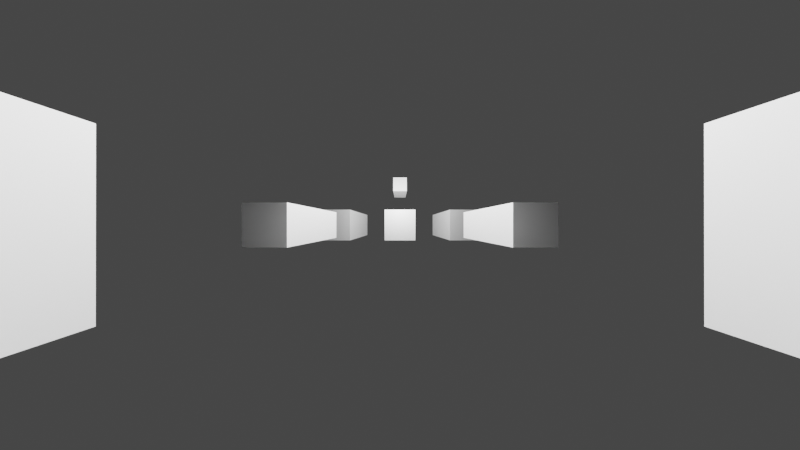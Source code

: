 # Source: cameraTest.blend  (saved by Blender 4.0.36; exported with 4.5.12 LTS)
import bpy
from mathutils import Matrix  # noqa: F401  (used for matrix-valued properties, if any)

bpy.ops.wm.read_factory_settings(use_empty=True)
scene = bpy.context.scene
scene.name = 'Scene'

# ---- collections
col_collection = bpy.data.collections.new('Collection'); scene.collection.children.link(col_collection)

# ---- materials (node trees are filled in below, after node groups)
mat_material = bpy.data.materials.new('Material')
mat_material.alpha_threshold = 0.0
mat_material.use_backface_culling = True
mat_material.use_transparent_shadow = False
mat_material.roughness = 0.5
mat_material.line_color = (0.0, 0.0, 0.0, 1.0)

# ---- material node trees
mat_material.use_nodes = True; mat_material.node_tree.nodes.clear()
_N = mat_material.node_tree.nodes; _L = mat_material.node_tree.links
n0 = _N.new('ShaderNodeOutputMaterial'); n0.name = 'Material Output'; n0.location = (300, 300)
n1 = _N.new('ShaderNodeBsdfPrincipled'); n1.name = 'Principled BSDF'; n1.location = (10, 300)
n1.distribution = 'GGX'
n1.subsurface_method = 'RANDOM_WALK_SKIN'
n1.inputs[3].default_value = 1.45
n1.inputs[27].default_value = (0.0, 0.0, 0.0, 1.0)
n1.inputs[28].default_value = 1.0
_L.new(n1.outputs[0], n0.inputs[0])
n0.is_active_output = True

# ---- world
world_world = bpy.data.worlds.new('World'); scene.world = world_world
world_world.use_nodes = True; world_world.node_tree.nodes.clear()
_N = world_world.node_tree.nodes; _L = world_world.node_tree.links
n0 = _N.new('ShaderNodeOutputWorld'); n0.name = 'World Output'; n0.location = (300, 300)
n1 = _N.new('ShaderNodeBackground'); n1.name = 'Background'; n1.location = (10, 300)
n1.inputs[0].default_value = (0.05088, 0.05088, 0.05088, 1.0)
_L.new(n1.outputs[0], n0.inputs[0])
n0.is_active_output = True
world_world.color = (0.05088, 0.05088, 0.05088)
world_world.use_sun_shadow = False
world_world.sun_shadow_jitter_overblur = 0.0

# ---- cameras
cam_shallow = bpy.data.cameras.new('Shallow')
cam_shallow.clip_end = 100.0
cam_shallow.lens = 49.77
cam_shallow.ortho_scale = 7.314
cam_shallow.lens_unit = 'FOV'
cam_orthographic = bpy.data.cameras.new('Orthographic')
cam_orthographic.type = 'ORTHO'
cam_orthographic.clip_end = 21.7
cam_orthographic.ortho_scale = 10.5
cam_orthographic.show_limits = True
cam_wide = bpy.data.cameras.new('Wide')
cam_wide.clip_end = 100.0
cam_wide.lens = 10.13
cam_wide.ortho_scale = 7.314
cam_wide.lens_unit = 'FOV'
cam_super_wide_angle = bpy.data.cameras.new('Super Wide Angle')
cam_super_wide_angle.clip_end = 100.0
cam_super_wide_angle.lens = 2.619
cam_super_wide_angle.ortho_scale = 7.314
cam_super_wide_angle.lens_unit = 'FOV'

# ---- lights
light_light = bpy.data.lights.new('Light', 'POINT')
light_light.transmission_factor = 0.0
light_light.use_soft_falloff = False
light_light.energy = 1000.0
light_light.shadow_soft_size = 0.1
light_light.shadow_maximum_resolution = 0.006
light_light.use_absolute_resolution = True

# ---- meshes
me_cube = bpy.data.meshes.new('Cube')
me_cube.from_pydata([(1.0, 1.0, 1.0), (1.0, 1.0, -1.0), (1.0, -1.0, 1.0), (1.0, -1.0, -1.0), (-1.0, 1.0, 1.0), (-1.0, 1.0, -1.0), (-1.0, -1.0, 1.0), (-1.0, -1.0, -1.0)], [], [(0, 4, 6, 2), (3, 2, 6, 7), (7, 6, 4, 5), (5, 1, 3, 7), (1, 0, 2, 3), (5, 4, 0, 1)])
_uv = me_cube.uv_layers.new(name='UVMap')
_uv.uv.foreach_set('vector', [0.625, 0.5, 0.875, 0.5, 0.875, 0.75, 0.625, 0.75, 0.375, 0.75, 0.625, 0.75, 0.625, 1.0, 0.375, 1.0, 0.375, 0.0, 0.625, 0.0, 0.625, 0.25, 0.375, 0.25, 0.125, 0.5, 0.375, 0.5, 0.375, 0.75, 0.125, 0.75, 0.375, 0.5, 0.625, 0.5, 0.625, 0.75, 0.375, 0.75, 0.375, 0.25, 0.625, 0.25, 0.625, 0.5, 0.375, 0.5])
me_cube.materials.append(mat_material)
me_cube.use_mirror_vertex_groups = False
me_cube.update()
me_cube_001 = bpy.data.meshes.new('Cube.001')
me_cube_001.from_pydata([(0.5, 0.5, 0.5), (0.5, 0.5, -0.5), (0.5, -0.5, 0.5), (0.5, -0.5, -0.5), (-0.5, 0.5, 0.5), (-0.5, 0.5, -0.5), (-0.5, -0.5, 0.5), (-0.5, -0.5, -0.5)], [], [(0, 4, 6, 2), (3, 2, 6, 7), (7, 6, 4, 5), (5, 1, 3, 7), (1, 0, 2, 3), (5, 4, 0, 1)])
_uv = me_cube_001.uv_layers.new(name='UVMap')
_uv.uv.foreach_set('vector', [0.625, 0.5, 0.875, 0.5, 0.875, 0.75, 0.625, 0.75, 0.375, 0.75, 0.625, 0.75, 0.625, 1.0, 0.375, 1.0, 0.375, 0.0, 0.625, 0.0, 0.625, 0.25, 0.375, 0.25, 0.125, 0.5, 0.375, 0.5, 0.375, 0.75, 0.125, 0.75, 0.375, 0.5, 0.625, 0.5, 0.625, 0.75, 0.375, 0.75, 0.375, 0.25, 0.625, 0.25, 0.625, 0.5, 0.375, 0.5])
me_cube_001.materials.append(mat_material)
me_cube_001.use_mirror_vertex_groups = False
me_cube_001.update()

# ---- objects
ob_cube = bpy.data.objects.new('Cube', me_cube)
ob_light = bpy.data.objects.new('Light', light_light)
ob_shallow = bpy.data.objects.new('Shallow', cam_shallow)
ob_cube_001 = bpy.data.objects.new('Cube.001', me_cube)
ob_cube_002 = bpy.data.objects.new('Cube.002', me_cube)
ob_orthographic = bpy.data.objects.new('Orthographic', cam_orthographic)
ob_wide_angle = bpy.data.objects.new('Wide Angle', cam_wide)
ob_cube_003 = bpy.data.objects.new('Cube.003', me_cube)
ob_cube_004 = bpy.data.objects.new('Cube.004', me_cube)
ob_cube_005 = bpy.data.objects.new('Cube.005', me_cube_001)
ob_super_wide_angle = bpy.data.objects.new('Super Wide Angle', cam_super_wide_angle)
ob_cube_006 = bpy.data.objects.new('Cube.006', me_cube)
ob_cube_007 = bpy.data.objects.new('Cube.007', me_cube)

# ---- transforms, parenting, visibility, modifiers, constraints
ob_cube.location = (4.25, 0.0, 0.0)
ob_cube.lock_rotations_4d = False
ob_cube.empty_display_type = 'ARROWS'
ob_cube.lineart.crease_threshold = 0.0
ob_light.location = (-0.03556, -3.221, 1.854)
ob_light.rotation_euler = (0.6503, 0.05522, 1.866)
ob_light.lock_rotations_4d = False
ob_light.empty_display_type = 'ARROWS'
ob_light.color = (0.0, 0.0, 0.0, 0.0)
ob_light.lineart.crease_threshold = 0.0
ob_shallow.location = (0.0, -15.5, -2.417e-06)
ob_shallow.rotation_euler = (1.571, -0.0, 0.0)
ob_shallow.scale = (1.0, 1.0, 1.0)
ob_shallow.lock_rotations_4d = False
ob_shallow.empty_display_type = 'ARROWS'
ob_shallow.color = (0.0, 0.0, 0.0, 0.0)
ob_shallow.display_type = 'WIRE'
ob_shallow.lineart.crease_threshold = 0.0
ob_cube_001.location = (-4.25, 0.0, 0.0)
ob_cube_001.lock_rotations_4d = False
ob_cube_001.empty_display_type = 'ARROWS'
ob_cube_001.lineart.crease_threshold = 0.0
ob_cube_002.location = (0.0, 0.0, 0.0)
ob_cube_002.lock_rotations_4d = False
ob_cube_002.empty_display_type = 'ARROWS'
ob_cube_002.lineart.crease_threshold = 0.0
ob_orthographic.location = (0.0, -15.99, -2.417e-06)
ob_orthographic.rotation_euler = (1.571, -0.0, 0.0)
ob_orthographic.scale = (1.0, 1.0, 1.0)
ob_orthographic.lock_rotations_4d = False
ob_orthographic.empty_display_type = 'ARROWS'
ob_orthographic.color = (0.0, 0.0, 0.0, 0.0)
ob_orthographic.display_type = 'WIRE'
ob_orthographic.lineart.crease_threshold = 0.0
ob_wide_angle.location = (0.0, -5.787, -2.417e-06)
ob_wide_angle.rotation_euler = (1.571, -0.0, 0.0)
ob_wide_angle.scale = (1.0, 1.0, 1.0)
ob_wide_angle.lock_rotations_4d = False
ob_wide_angle.empty_display_type = 'ARROWS'
ob_wide_angle.color = (0.0, 0.0, 0.0, 0.0)
ob_wide_angle.display_type = 'WIRE'
ob_wide_angle.lineart.crease_threshold = 0.0
ob_cube_003.location = (3.0, -3.0, 0.0)
ob_cube_003.scale = (0.5, 0.5, 0.5)
ob_cube_003.lock_rotations_4d = False
ob_cube_003.empty_display_type = 'ARROWS'
ob_cube_003.lineart.crease_threshold = 0.0
ob_cube_004.location = (-3.0, -3.0, 0.0)
ob_cube_004.scale = (0.5, 0.5, 0.5)
ob_cube_004.lock_rotations_4d = False
ob_cube_004.empty_display_type = 'ARROWS'
ob_cube_004.lineart.crease_threshold = 0.0
ob_cube_005.location = (0.0, 0.0, 3.0)
ob_cube_005.lock_rotations_4d = False
ob_cube_005.empty_display_type = 'ARROWS'
ob_cube_005.lineart.crease_threshold = 0.0
ob_super_wide_angle.location = (0.0, -4.787, -2.417e-06)
ob_super_wide_angle.rotation_euler = (1.571, -0.0, 0.0)
ob_super_wide_angle.scale = (1.0, 1.0, 1.0)
ob_super_wide_angle.lock_rotations_4d = False
ob_super_wide_angle.empty_display_type = 'ARROWS'
ob_super_wide_angle.color = (0.0, 0.0, 0.0, 0.0)
ob_super_wide_angle.display_type = 'WIRE'
ob_super_wide_angle.lineart.crease_threshold = 0.0
ob_cube_006.location = (-2.0, -5.0, 0.0)
ob_cube_006.scale = (0.5, 0.5, 0.5)
ob_cube_006.lock_rotations_4d = False
ob_cube_006.empty_display_type = 'ARROWS'
ob_cube_006.lineart.crease_threshold = 0.0
ob_cube_007.location = (2.0, -5.0, 0.0)
ob_cube_007.scale = (0.5, 0.5, 0.5)
ob_cube_007.lock_rotations_4d = False
ob_cube_007.empty_display_type = 'ARROWS'
ob_cube_007.lineart.crease_threshold = 0.0

# ---- collection membership
col_collection.objects.link(ob_cube)
col_collection.objects.link(ob_light)
col_collection.objects.link(ob_shallow)
col_collection.objects.link(ob_cube_001)
col_collection.objects.link(ob_cube_002)
col_collection.objects.link(ob_orthographic)
col_collection.objects.link(ob_wide_angle)
col_collection.objects.link(ob_cube_003)
col_collection.objects.link(ob_cube_004)
col_collection.objects.link(ob_cube_005)
col_collection.objects.link(ob_super_wide_angle)
col_collection.objects.link(ob_cube_006)
col_collection.objects.link(ob_cube_007)

# ---- scene / render settings (as saved in the file)
scene.camera = ob_super_wide_angle
scene.frame_start = 1; scene.frame_end = 250; scene.frame_set(2)
scene.render.engine = 'BLENDER_EEVEE_NEXT'
scene.render.resolution_x = 640
scene.render.resolution_y = 360
scene.render.fps = 60
scene.cycles.sampling_pattern = 'TABULATED_SOBOL'
scene.cycles.use_light_tree = False
scene.view_settings.view_transform = 'Filmic'
bpy.context.view_layer.update()
